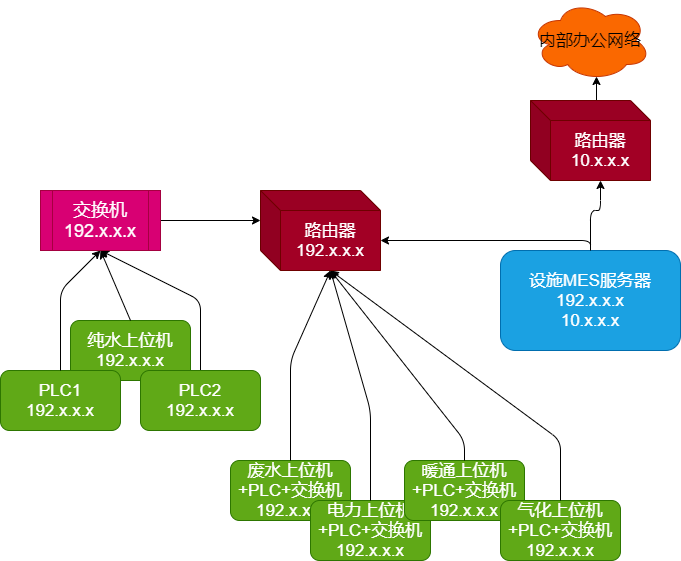

The diagram above was exported from draw.io. Its source (the exported page's mxGraphModel, read from the mxfile embedded in the PNG):
<mxGraphModel dx="734" dy="575" grid="1" gridSize="10" guides="1" tooltips="1" connect="1" arrows="1" fold="1" page="1" pageScale="1" pageWidth="827" pageHeight="1169" math="0" shadow="0">
  <root>
    <mxCell id="0" />
    <mxCell id="1" parent="0" />
    <mxCell id="18" value="纯水上位机&lt;br style=&quot;font-size: 17px;&quot;&gt;192.x.x.x" style="rounded=1;whiteSpace=wrap;html=1;fillColor=#60a917;strokeColor=#2D7600;fontColor=#ffffff;fontSize=17;" parent="1" vertex="1">
      <mxGeometry x="90" y="370" width="120" height="60" as="geometry" />
    </mxCell>
    <mxCell id="21" style="edgeStyle=none;html=1;exitX=0.55;exitY=0.013;exitDx=0;exitDy=0;exitPerimeter=0;entryX=0.55;entryY=0.95;entryDx=0;entryDy=0;entryPerimeter=0;fontSize=17;" parent="1" source="22" target="34" edge="1">
      <mxGeometry relative="1" as="geometry" />
    </mxCell>
    <mxCell id="22" value="路由器&lt;br style=&quot;font-size: 17px;&quot;&gt;10.x.x.x" style="shape=cube;whiteSpace=wrap;html=1;boundedLbl=1;backgroundOutline=1;darkOpacity=0.05;darkOpacity2=0.1;fillColor=#a20025;strokeColor=#6F0000;fontColor=#ffffff;fontSize=17;" parent="1" vertex="1">
      <mxGeometry x="550" y="150" width="120" height="80" as="geometry" />
    </mxCell>
    <mxCell id="23" value="废水上位机+PLC+交换机&lt;br style=&quot;font-size: 17px&quot;&gt;192.x.x.x" style="rounded=1;whiteSpace=wrap;html=1;fillColor=#60a917;strokeColor=#2D7600;fontColor=#ffffff;fontSize=17;" parent="1" vertex="1">
      <mxGeometry x="250" y="510" width="120" height="60" as="geometry" />
    </mxCell>
    <mxCell id="24" value="电力上位机+PLC+交换机&lt;br style=&quot;font-size: 17px&quot;&gt;192.x.x.x" style="rounded=1;whiteSpace=wrap;html=1;fillColor=#60a917;strokeColor=#2D7600;fontColor=#ffffff;fontSize=17;" parent="1" vertex="1">
      <mxGeometry x="330" y="550" width="120" height="60" as="geometry" />
    </mxCell>
    <mxCell id="25" value="暖通上位机+PLC+交换机&lt;br style=&quot;font-size: 17px&quot;&gt;192.x.x.x" style="rounded=1;whiteSpace=wrap;html=1;fillColor=#60a917;strokeColor=#2D7600;fontColor=#ffffff;fontSize=17;" parent="1" vertex="1">
      <mxGeometry x="424" y="510" width="120" height="60" as="geometry" />
    </mxCell>
    <mxCell id="35" style="edgeStyle=none;html=1;exitX=0.5;exitY=0;exitDx=0;exitDy=0;entryX=0;entryY=0;entryDx=70;entryDy=80;entryPerimeter=0;fontSize=17;" parent="1" source="26" target="22" edge="1">
      <mxGeometry relative="1" as="geometry">
        <Array as="points">
          <mxPoint x="610" y="260" />
          <mxPoint x="620" y="260" />
        </Array>
      </mxGeometry>
    </mxCell>
    <mxCell id="26" value="设施MES服务器&lt;br style=&quot;font-size: 17px;&quot;&gt;&lt;span style=&quot;color: rgb(255, 255, 255); font-size: 17px;&quot;&gt;192.x.x.x&lt;br style=&quot;font-size: 17px;&quot;&gt;10.x.x.x&lt;br style=&quot;font-size: 17px;&quot;&gt;&lt;/span&gt;" style="rounded=1;whiteSpace=wrap;html=1;fillColor=#1ba1e2;strokeColor=#006EAF;fontColor=#ffffff;fontSize=17;" parent="1" vertex="1">
      <mxGeometry x="520" y="300" width="180" height="100" as="geometry" />
    </mxCell>
    <mxCell id="27" value="气化上位机+PLC+交换机&lt;br style=&quot;font-size: 17px&quot;&gt;192.x.x.x" style="rounded=1;whiteSpace=wrap;html=1;fillColor=#60a917;strokeColor=#2D7600;fontColor=#ffffff;fontSize=17;" parent="1" vertex="1">
      <mxGeometry x="520" y="550" width="120" height="60" as="geometry" />
    </mxCell>
    <mxCell id="28" value="" style="endArrow=classic;html=1;exitX=0.5;exitY=0;exitDx=0;exitDy=0;fontSize=17;entryX=0.5;entryY=1;entryDx=0;entryDy=0;" parent="1" source="18" target="40" edge="1">
      <mxGeometry width="50" height="50" relative="1" as="geometry">
        <mxPoint x="350" y="390" as="sourcePoint" />
        <mxPoint x="280" y="270" as="targetPoint" />
        <Array as="points" />
      </mxGeometry>
    </mxCell>
    <mxCell id="29" value="" style="endArrow=classic;html=1;exitX=0.5;exitY=0;exitDx=0;exitDy=0;entryX=0;entryY=0;entryDx=70;entryDy=80;fontSize=17;entryPerimeter=0;" parent="1" source="23" target="36" edge="1">
      <mxGeometry width="50" height="50" relative="1" as="geometry">
        <mxPoint x="350" y="390" as="sourcePoint" />
        <mxPoint x="280" y="290" as="targetPoint" />
        <Array as="points">
          <mxPoint x="310" y="410" />
        </Array>
      </mxGeometry>
    </mxCell>
    <mxCell id="30" value="" style="endArrow=classic;html=1;exitX=0.5;exitY=0;exitDx=0;exitDy=0;entryX=1;entryY=0.5;entryDx=0;entryDy=0;fontSize=17;" parent="1" source="26" edge="1">
      <mxGeometry width="50" height="50" relative="1" as="geometry">
        <mxPoint x="350" y="390" as="sourcePoint" />
        <mxPoint x="400" y="290" as="targetPoint" />
        <Array as="points">
          <mxPoint x="610" y="290" />
        </Array>
      </mxGeometry>
    </mxCell>
    <mxCell id="31" value="" style="endArrow=classic;html=1;exitX=0.5;exitY=0;exitDx=0;exitDy=0;fontSize=17;entryX=0;entryY=0;entryDx=70;entryDy=80;entryPerimeter=0;" parent="1" source="24" target="36" edge="1">
      <mxGeometry width="50" height="50" relative="1" as="geometry">
        <mxPoint x="350" y="350" as="sourcePoint" />
        <mxPoint x="250" y="360" as="targetPoint" />
        <Array as="points">
          <mxPoint x="390" y="460" />
        </Array>
      </mxGeometry>
    </mxCell>
    <mxCell id="32" value="" style="endArrow=classic;html=1;exitX=0.5;exitY=0;exitDx=0;exitDy=0;entryX=0;entryY=0;entryDx=70;entryDy=80;fontSize=17;entryPerimeter=0;" parent="1" source="25" target="36" edge="1">
      <mxGeometry width="50" height="50" relative="1" as="geometry">
        <mxPoint x="350" y="350" as="sourcePoint" />
        <mxPoint x="340" y="320" as="targetPoint" />
        <Array as="points">
          <mxPoint x="484" y="490" />
        </Array>
      </mxGeometry>
    </mxCell>
    <mxCell id="33" value="" style="endArrow=classic;html=1;exitX=0.5;exitY=0;exitDx=0;exitDy=0;entryX=0;entryY=0;entryDx=70;entryDy=80;fontSize=17;entryPerimeter=0;" parent="1" source="27" target="36" edge="1">
      <mxGeometry width="50" height="50" relative="1" as="geometry">
        <mxPoint x="350" y="350" as="sourcePoint" />
        <mxPoint x="400" y="290" as="targetPoint" />
        <Array as="points">
          <mxPoint x="580" y="490" />
        </Array>
      </mxGeometry>
    </mxCell>
    <mxCell id="34" value="内部办公网络" style="ellipse;shape=cloud;whiteSpace=wrap;html=1;fillColor=#fa6800;strokeColor=#C73500;fontColor=#000000;fontSize=17;" parent="1" vertex="1">
      <mxGeometry x="550" y="50" width="120" height="80" as="geometry" />
    </mxCell>
    <mxCell id="36" value="路由器&lt;br style=&quot;font-size: 17px&quot;&gt;192.x.x.x" style="shape=cube;whiteSpace=wrap;html=1;boundedLbl=1;backgroundOutline=1;darkOpacity=0.05;darkOpacity2=0.1;fillColor=#a20025;strokeColor=#6F0000;fontColor=#ffffff;fontSize=17;" vertex="1" parent="1">
      <mxGeometry x="280" y="240" width="120" height="80" as="geometry" />
    </mxCell>
    <mxCell id="37" value="PLC1&lt;br style=&quot;font-size: 17px&quot;&gt;192.x.x.x" style="rounded=1;whiteSpace=wrap;html=1;fillColor=#60a917;strokeColor=#2D7600;fontColor=#ffffff;fontSize=17;" vertex="1" parent="1">
      <mxGeometry x="20" y="420" width="120" height="60" as="geometry" />
    </mxCell>
    <mxCell id="41" style="edgeStyle=none;html=1;exitX=0.5;exitY=0;exitDx=0;exitDy=0;entryX=0.5;entryY=1;entryDx=0;entryDy=0;" edge="1" parent="1" source="38" target="40">
      <mxGeometry relative="1" as="geometry">
        <Array as="points">
          <mxPoint x="220" y="350" />
        </Array>
      </mxGeometry>
    </mxCell>
    <mxCell id="38" value="PLC2&lt;br style=&quot;font-size: 17px&quot;&gt;192.x.x.x" style="rounded=1;whiteSpace=wrap;html=1;fillColor=#60a917;strokeColor=#2D7600;fontColor=#ffffff;fontSize=17;" vertex="1" parent="1">
      <mxGeometry x="160" y="420" width="120" height="60" as="geometry" />
    </mxCell>
    <mxCell id="39" value="" style="endArrow=classic;html=1;exitX=0.5;exitY=0;exitDx=0;exitDy=0;entryX=0.5;entryY=1;entryDx=0;entryDy=0;" edge="1" parent="1" source="37" target="40">
      <mxGeometry width="50" height="50" relative="1" as="geometry">
        <mxPoint x="330" y="490" as="sourcePoint" />
        <mxPoint x="380" y="440" as="targetPoint" />
        <Array as="points">
          <mxPoint x="80" y="340" />
        </Array>
      </mxGeometry>
    </mxCell>
    <mxCell id="42" style="edgeStyle=none;html=1;entryX=0;entryY=0;entryDx=0;entryDy=30;entryPerimeter=0;" edge="1" parent="1" source="40" target="36">
      <mxGeometry relative="1" as="geometry" />
    </mxCell>
    <mxCell id="40" value="&lt;font style=&quot;font-size: 18px&quot;&gt;交换机&lt;br&gt;192.x.x.x&lt;br&gt;&lt;/font&gt;" style="shape=process;whiteSpace=wrap;html=1;backgroundOutline=1;fillColor=#d80073;strokeColor=#A50040;fontColor=#ffffff;" vertex="1" parent="1">
      <mxGeometry x="60" y="240" width="120" height="60" as="geometry" />
    </mxCell>
  </root>
</mxGraphModel>